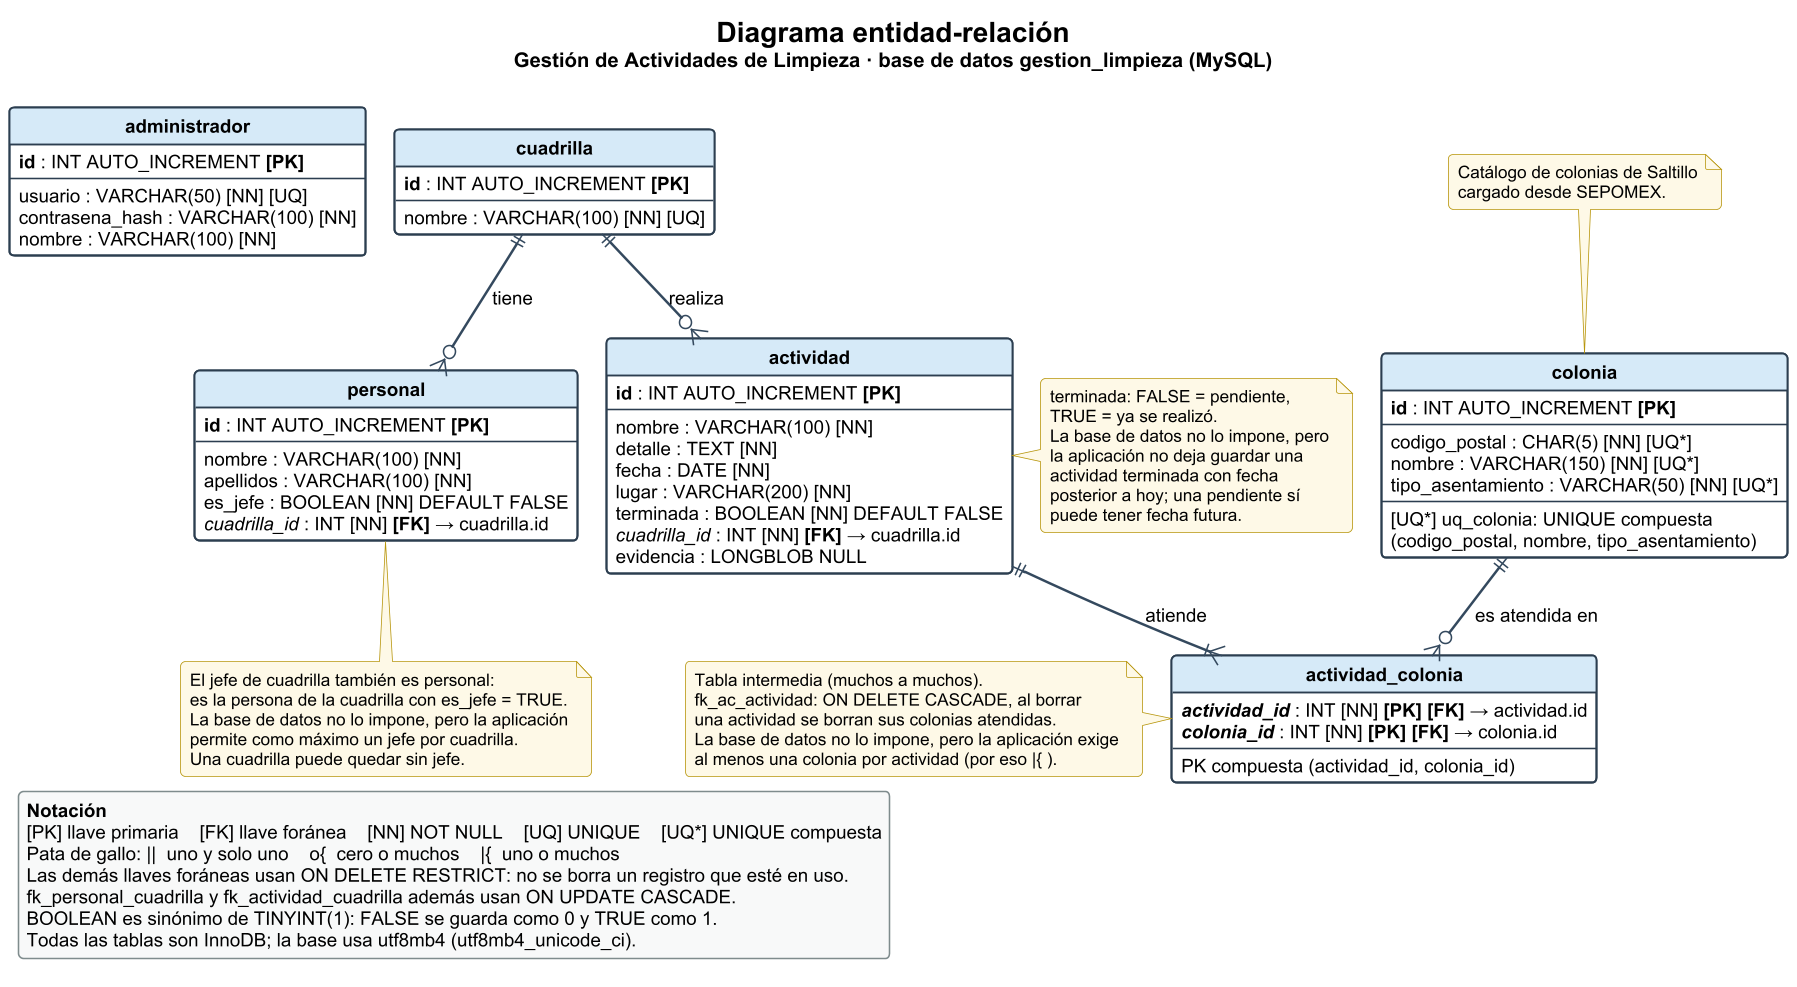

The diagram above was rendered by PlantUML. Its source (embedded in the PNG):
@startuml diagrama-er
' Diagrama entidad-relación de la base de datos gestion_limpieza
' Fuente: bd/01_esquema.sql (notación pata de gallo)
!pragma layout smetana

skinparam dpi 150
skinparam shadowing false
skinparam defaultFontName Arial
skinparam defaultFontSize 12
skinparam roundCorner 6
skinparam nodesep 70
skinparam ranksep 80
skinparam ArrowColor #34495E
skinparam ArrowThickness 1.6
skinparam titleFontSize 18
skinparam titleFontStyle bold

skinparam class {
  BackgroundColor #FFFFFF
  BorderColor #2C3E50
  BorderThickness 1.2
  HeaderBackgroundColor #D6EAF8
  FontStyle bold
  FontSize 14
  AttributeFontSize 12
}

skinparam legend {
  BackgroundColor #F8F9F9
  BorderColor #7F8C8D
  FontSize 12
}

skinparam note {
  BackgroundColor #FEF9E7
  BorderColor #B7950B
  FontSize 11
}

hide circle
hide empty methods

title
  Diagrama entidad-relación
  <size:13>Gestión de Actividades de Limpieza · base de datos gestion_limpieza (MySQL)</size>
end title

entity "administrador" as administrador {
  **id** : INT AUTO_INCREMENT <b>[PK]</b>
  --
  usuario : VARCHAR(50) [NN] [UQ]
  contrasena_hash : VARCHAR(100) [NN]
  nombre : VARCHAR(100) [NN]
}

entity "cuadrilla" as cuadrilla {
  **id** : INT AUTO_INCREMENT <b>[PK]</b>
  --
  nombre : VARCHAR(100) [NN] [UQ]
}

entity "personal" as personal {
  **id** : INT AUTO_INCREMENT <b>[PK]</b>
  --
  nombre : VARCHAR(100) [NN]
  apellidos : VARCHAR(100) [NN]
  es_jefe : BOOLEAN [NN] DEFAULT FALSE
  //cuadrilla_id// : INT [NN] <b>[FK]</b> → cuadrilla.id
}

entity "actividad" as actividad {
  **id** : INT AUTO_INCREMENT <b>[PK]</b>
  --
  nombre : VARCHAR(100) [NN]
  detalle : TEXT [NN]
  fecha : DATE [NN]
  lugar : VARCHAR(200) [NN]
  terminada : BOOLEAN [NN] DEFAULT FALSE
  //cuadrilla_id// : INT [NN] <b>[FK]</b> → cuadrilla.id
  evidencia : LONGBLOB NULL
}

entity "colonia" as colonia {
  **id** : INT AUTO_INCREMENT <b>[PK]</b>
  --
  codigo_postal : CHAR(5) [NN] [UQ*]
  nombre : VARCHAR(150) [NN] [UQ*]
  tipo_asentamiento : VARCHAR(50) [NN] [UQ*]
  --
  [UQ*] uq_colonia: UNIQUE compuesta
  (codigo_postal, nombre, tipo_asentamiento)
}

entity "actividad_colonia" as actividad_colonia {
  **//actividad_id//** : INT [NN] <b>[PK] [FK]</b> → actividad.id
  **//colonia_id//** : INT [NN] <b>[PK] [FK]</b> → colonia.id
  --
  PK compuesta (actividad_id, colonia_id)
}

cuadrilla ||--o{ personal : tiene
cuadrilla ||--o{ actividad : realiza
actividad ||--|{ actividad_colonia : atiende
colonia ||--o{ actividad_colonia : es atendida en

' Acomodo (enlace oculto): personal a la izquierda de actividad
personal -[hidden]right- actividad

note left of actividad_colonia
  Tabla intermedia (muchos a muchos).
  fk_ac_actividad: ON DELETE CASCADE, al borrar
  una actividad se borran sus colonias atendidas.
  La base de datos no lo impone, pero la aplicación exige
  al menos una colonia por actividad (por eso |{ ).
end note

note top of colonia
  Catálogo de colonias de Saltillo
  cargado desde SEPOMEX.
end note

note bottom of personal
  El jefe de cuadrilla también es personal:
  es la persona de la cuadrilla con es_jefe = TRUE.
  La base de datos no lo impone, pero la aplicación
  permite como máximo un jefe por cuadrilla.
  Una cuadrilla puede quedar sin jefe.
end note

note right of actividad
  terminada: FALSE = pendiente,
  TRUE = ya se realizó.
  La base de datos no lo impone, pero
  la aplicación no deja guardar una
  actividad terminada con fecha
  posterior a hoy; una pendiente sí
  puede tener fecha futura.
end note

legend bottom left
  <b>Notación</b>
  [PK] llave primaria    [FK] llave foránea    [NN] NOT NULL    [UQ] UNIQUE    [UQ*] UNIQUE compuesta
  Pata de gallo: ||  uno y solo uno    o{  cero o muchos    |{  uno o muchos
  Las demás llaves foráneas usan ON DELETE RESTRICT: no se borra un registro que esté en uso.
  fk_personal_cuadrilla y fk_actividad_cuadrilla además usan ON UPDATE CASCADE.
  BOOLEAN es sinónimo de TINYINT(1): FALSE se guarda como 0 y TRUE como 1.
  Todas las tablas son InnoDB; la base usa utf8mb4 (utf8mb4_unicode_ci).
endlegend

@enduml